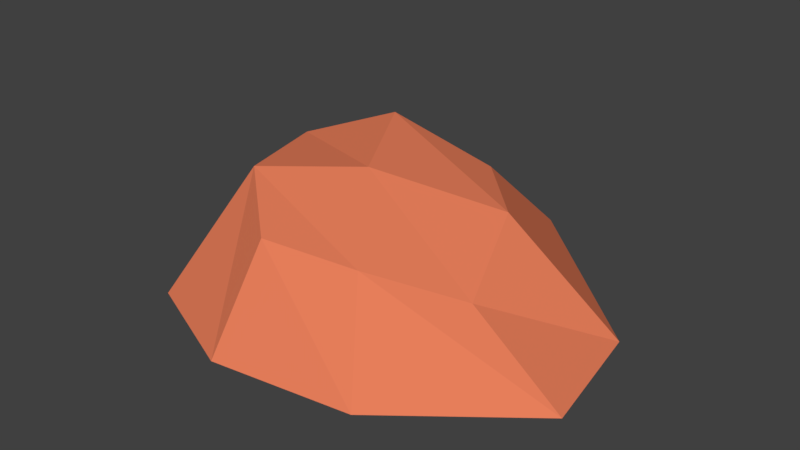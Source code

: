 # Source: Rock_Mesa_Medium_11.blend  (saved by Blender 2.79.0; exported with 4.5.12 LTS)
import bpy
from mathutils import Matrix  # noqa: F401  (used for matrix-valued properties, if any)

bpy.ops.wm.read_factory_settings(use_empty=True)
scene = bpy.context.scene
scene.name = 'Scene'

# ---- collections
col_collection_1 = bpy.data.collections.new('Collection 1'); scene.collection.children.link(col_collection_1)

# ---- materials (node trees are filled in below, after node groups)
mat_mesa_1 = bpy.data.materials.new('Mesa_1')
mat_mesa_1.alpha_threshold = 0.0
mat_mesa_1.use_transparent_shadow = False
mat_mesa_1.diffuse_color = (0.9979, 1.0, 0.5787, 1.0)
mat_mesa_1.roughness = 0.5
mat_mesa_1.line_color = (0.0, 0.0, 0.0, 1.0)
mat_mesa_2 = bpy.data.materials.new('Mesa_2')
mat_mesa_2.alpha_threshold = 0.0
mat_mesa_2.use_transparent_shadow = False
mat_mesa_2.diffuse_color = (0.8, 0.2097, 0.1036, 1.0)
mat_mesa_2.roughness = 0.5
mat_mesa_3 = bpy.data.materials.new('Mesa_3')
mat_mesa_3.alpha_threshold = 0.0
mat_mesa_3.use_transparent_shadow = False
mat_mesa_3.diffuse_color = (0.8, 0.4661, 0.3703, 1.0)
mat_mesa_3.roughness = 0.5

# ---- material node trees

# ---- world
world_world = bpy.data.worlds.new('World'); scene.world = world_world
world_world.color = (0.05088, 0.05088, 0.05088)
world_world.use_sun_shadow = False
world_world.sun_shadow_jitter_overblur = 0.0
world_world.cycles.sampling_method = 'MANUAL'

# ---- meshes
me_cube = bpy.data.meshes.new('Cube')
me_cube.from_pydata([(0.3966, -0.0839, -0.0007873), (-0.03629, -0.2806, -5.671e-05), (-0.3519, 0.1138, -0.0001799), (0.08146, 0.3769, -0.003649), (0.2305, -0.05212, 0.08787), (-0.04708, -0.166, 0.1379), (-0.2266, 0.1105, 0.161), (0.05579, 0.23, 0.1387), (0.1881, -0.2471, -0.001274), (-0.2334, 0.3131, -0.001912), (0.09806, -0.13, 0.1236), (-0.1134, 0.1988, 0.1971), (0.3612, 0.1202, -0.003649), (-0.2243, -0.1992, -0.001276), (0.1752, 0.1056, 0.1445), (-0.1665, -0.06273, 0.1767), (-0.01437, 0.02049, 0.1903), (0.03448, -0.04385, -0.001858)], [], [(17, 13, 2, 9), (16, 11, 6, 15), (8, 10, 5, 1), (13, 15, 6, 2), (9, 11, 7, 3), (14, 12, 3, 7), (2, 6, 11, 9), (0, 4, 10, 8), (14, 7, 11, 16), (12, 17, 9, 3), (0, 8, 17, 12), (4, 14, 16, 10), (4, 0, 12, 14), (1, 5, 15, 13), (10, 16, 15, 5), (8, 1, 13, 17)])
me_cube.polygons.foreach_set('material_index', [1, 1, 1, 1, 1, 1, 1, 1, 1, 1, 1, 1, 1, 1, 1, 1])
me_cube.materials.append(mat_mesa_1)
me_cube.materials.append(mat_mesa_2)
me_cube.materials.append(mat_mesa_3)
me_cube.use_remesh_preserve_volume = False
me_cube.use_remesh_preserve_attributes = False
me_cube.use_mirror_vertex_groups = False
me_cube.update()

# ---- objects
ob_rock = bpy.data.objects.new('Rock', me_cube)

# ---- transforms, parenting, visibility, modifiers, constraints
ob_rock.location = (0.0, 0.0, 0.0)
ob_rock.lock_rotations_4d = False
ob_rock.empty_display_type = 'ARROWS'
ob_rock.lineart.crease_threshold = 0.0

# ---- collection membership
col_collection_1.objects.link(ob_rock)

# ---- scene / render settings (as saved in the file)
scene.frame_start = 1; scene.frame_end = 250; scene.frame_set(250)
scene.render.engine = 'BLENDER_EEVEE_NEXT'
scene.render.resolution_percentage = 50
scene.render.dither_intensity = 0.0
scene.cycles.use_denoising = False
scene.cycles.samples = 128
scene.cycles.sampling_pattern = 'TABULATED_SOBOL'
scene.cycles.use_adaptive_sampling = False
scene.cycles.use_light_tree = False
scene.cycles.blur_glossy = 0.0
scene.cycles.sample_clamp_indirect = 0.0
scene.view_settings.view_transform = 'Standard'
bpy.context.view_layer.update()

# ---- added for rendering (the .blend has no active camera and no usable light): camera, sun
cam_auto = bpy.data.cameras.new('AutoCamera')
cam_auto.lens = 50.0
cam_auto.sensor_width = 36.0
cam_auto.clip_end = 1000.0
ob_auto_camera = bpy.data.objects.new('AutoCamera', cam_auto)
scene.collection.objects.link(ob_auto_camera)
ob_auto_camera.location = (0.962667, -1.08023, 0.848974)
ob_auto_camera.rotation_euler = (1.09748, -7.21219e-08, 0.694738)
scene.camera = ob_auto_camera
light_auto_sun = bpy.data.lights.new('AutoSun', 'SUN')
light_auto_sun.energy = 3.0
light_auto_sun.angle = 0.0523599
ob_auto_sun = bpy.data.objects.new('AutoSun', light_auto_sun)
scene.collection.objects.link(ob_auto_sun)
ob_auto_sun.rotation_euler = (0.872665, 0.174533, 0.523599)
bpy.context.view_layer.update()
